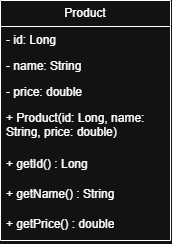

The diagram above was exported from draw.io. Its source (the exported page's mxGraphModel, read from the mxfile embedded in the PNG):
<mxGraphModel dx="679" dy="458" grid="1" gridSize="10" guides="1" tooltips="1" connect="1" arrows="1" fold="1" page="1" pageScale="1" pageWidth="583" pageHeight="827" math="0" shadow="0">
  <root>
    <mxCell id="0" />
    <mxCell id="1" parent="0" />
    <mxCell id="S9aV7bwn1UIbeBogxJ1e-1" value="Product" style="swimlane;fontStyle=0;childLayout=stackLayout;horizontal=1;startSize=26;fillColor=none;horizontalStack=0;resizeParent=1;resizeParentMax=0;resizeLast=0;collapsible=1;marginBottom=0;whiteSpace=wrap;html=1;" parent="1" vertex="1">
      <mxGeometry x="190" y="310" width="170" height="240" as="geometry" />
    </mxCell>
    <mxCell id="S9aV7bwn1UIbeBogxJ1e-2" value="- id: Long" style="text;strokeColor=none;fillColor=none;align=left;verticalAlign=top;spacingLeft=4;spacingRight=4;overflow=hidden;rotatable=0;points=[[0,0.5],[1,0.5]];portConstraint=eastwest;whiteSpace=wrap;html=1;" parent="S9aV7bwn1UIbeBogxJ1e-1" vertex="1">
      <mxGeometry y="26" width="170" height="26" as="geometry" />
    </mxCell>
    <mxCell id="S9aV7bwn1UIbeBogxJ1e-3" value="- name: String" style="text;strokeColor=none;fillColor=none;align=left;verticalAlign=top;spacingLeft=4;spacingRight=4;overflow=hidden;rotatable=0;points=[[0,0.5],[1,0.5]];portConstraint=eastwest;whiteSpace=wrap;html=1;" parent="S9aV7bwn1UIbeBogxJ1e-1" vertex="1">
      <mxGeometry y="52" width="170" height="26" as="geometry" />
    </mxCell>
    <mxCell id="S9aV7bwn1UIbeBogxJ1e-4" value="- price: double" style="text;strokeColor=none;fillColor=none;align=left;verticalAlign=top;spacingLeft=4;spacingRight=4;overflow=hidden;rotatable=0;points=[[0,0.5],[1,0.5]];portConstraint=eastwest;whiteSpace=wrap;html=1;" parent="S9aV7bwn1UIbeBogxJ1e-1" vertex="1">
      <mxGeometry y="78" width="170" height="26" as="geometry" />
    </mxCell>
    <mxCell id="S9aV7bwn1UIbeBogxJ1e-6" value="+ Product(id: Long, name: String, price: double)" style="text;strokeColor=none;fillColor=none;align=left;verticalAlign=top;spacingLeft=4;spacingRight=4;overflow=hidden;rotatable=0;points=[[0,0.5],[1,0.5]];portConstraint=eastwest;whiteSpace=wrap;html=1;" parent="S9aV7bwn1UIbeBogxJ1e-1" vertex="1">
      <mxGeometry y="104" width="170" height="46" as="geometry" />
    </mxCell>
    <mxCell id="S9aV7bwn1UIbeBogxJ1e-7" value="+ getId() : Long&amp;nbsp;" style="text;strokeColor=none;fillColor=none;align=left;verticalAlign=top;spacingLeft=4;spacingRight=4;overflow=hidden;rotatable=0;points=[[0,0.5],[1,0.5]];portConstraint=eastwest;whiteSpace=wrap;html=1;" parent="S9aV7bwn1UIbeBogxJ1e-1" vertex="1">
      <mxGeometry y="150" width="170" height="30" as="geometry" />
    </mxCell>
    <mxCell id="S9aV7bwn1UIbeBogxJ1e-10" value="+ getName() : String" style="text;strokeColor=none;fillColor=none;align=left;verticalAlign=top;spacingLeft=4;spacingRight=4;overflow=hidden;rotatable=0;points=[[0,0.5],[1,0.5]];portConstraint=eastwest;whiteSpace=wrap;html=1;" parent="S9aV7bwn1UIbeBogxJ1e-1" vertex="1">
      <mxGeometry y="180" width="170" height="30" as="geometry" />
    </mxCell>
    <mxCell id="S9aV7bwn1UIbeBogxJ1e-12" value="+ getPrice() : double" style="text;strokeColor=none;fillColor=none;align=left;verticalAlign=top;spacingLeft=4;spacingRight=4;overflow=hidden;rotatable=0;points=[[0,0.5],[1,0.5]];portConstraint=eastwest;whiteSpace=wrap;html=1;" parent="S9aV7bwn1UIbeBogxJ1e-1" vertex="1">
      <mxGeometry y="210" width="170" height="30" as="geometry" />
    </mxCell>
  </root>
</mxGraphModel>